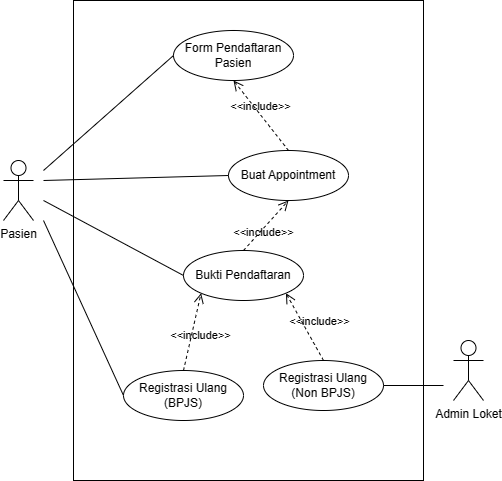

The diagram above was exported from draw.io. Its source (the exported page's mxGraphModel, read from the mxfile embedded in the PNG):
<mxGraphModel dx="986" dy="459" grid="1" gridSize="10" guides="1" tooltips="1" connect="1" arrows="1" fold="1" page="1" pageScale="1" pageWidth="850" pageHeight="1100" math="0" shadow="0">
  <root>
    <mxCell id="0" />
    <mxCell id="1" parent="0" />
    <mxCell id="qwW9gzFafAkRGEwb2kyy-1" value="Pasien" style="shape=umlActor;verticalLabelPosition=bottom;verticalAlign=top;html=1;outlineConnect=0;" parent="1" vertex="1">
      <mxGeometry x="80" y="200" width="30" height="60" as="geometry" />
    </mxCell>
    <mxCell id="qwW9gzFafAkRGEwb2kyy-3" value="Admin Loket" style="shape=umlActor;verticalLabelPosition=bottom;verticalAlign=top;html=1;outlineConnect=0;" parent="1" vertex="1">
      <mxGeometry x="530" y="380" width="30" height="60" as="geometry" />
    </mxCell>
    <mxCell id="qwW9gzFafAkRGEwb2kyy-7" value="" style="rounded=0;whiteSpace=wrap;html=1;" parent="1" vertex="1">
      <mxGeometry x="150" y="40" width="350" height="480" as="geometry" />
    </mxCell>
    <mxCell id="qwW9gzFafAkRGEwb2kyy-8" value="Form Pendaftaran Pasien" style="ellipse;whiteSpace=wrap;html=1;" parent="1" vertex="1">
      <mxGeometry x="250" y="70" width="120" height="50" as="geometry" />
    </mxCell>
    <mxCell id="qwW9gzFafAkRGEwb2kyy-12" value="Buat Appointment" style="ellipse;whiteSpace=wrap;html=1;" parent="1" vertex="1">
      <mxGeometry x="305" y="190" width="120" height="50" as="geometry" />
    </mxCell>
    <mxCell id="qwW9gzFafAkRGEwb2kyy-13" value="Bukti Pendaftaran" style="ellipse;whiteSpace=wrap;html=1;" parent="1" vertex="1">
      <mxGeometry x="260" y="290" width="120" height="50" as="geometry" />
    </mxCell>
    <mxCell id="R11SuRW3kp-nR5E02IO7-2" value="Registrasi Ulang &lt;br&gt;(Non BPJS)" style="ellipse;whiteSpace=wrap;html=1;" parent="1" vertex="1">
      <mxGeometry x="340" y="400" width="120" height="50" as="geometry" />
    </mxCell>
    <mxCell id="gBW3j6pAyEuFygSrTGa_-1" value="" style="endArrow=none;html=1;rounded=0;entryX=0;entryY=0.5;entryDx=0;entryDy=0;" parent="1" target="qwW9gzFafAkRGEwb2kyy-8" edge="1">
      <mxGeometry width="50" height="50" relative="1" as="geometry">
        <mxPoint x="120" y="210" as="sourcePoint" />
        <mxPoint x="170" y="160" as="targetPoint" />
      </mxGeometry>
    </mxCell>
    <mxCell id="gBW3j6pAyEuFygSrTGa_-2" value="" style="endArrow=none;html=1;rounded=0;entryX=0;entryY=0.5;entryDx=0;entryDy=0;" parent="1" target="qwW9gzFafAkRGEwb2kyy-12" edge="1">
      <mxGeometry width="50" height="50" relative="1" as="geometry">
        <mxPoint x="120" y="220" as="sourcePoint" />
        <mxPoint x="450" y="260" as="targetPoint" />
      </mxGeometry>
    </mxCell>
    <mxCell id="gBW3j6pAyEuFygSrTGa_-4" value="" style="endArrow=none;html=1;rounded=0;entryX=0;entryY=0.5;entryDx=0;entryDy=0;" parent="1" target="qwW9gzFafAkRGEwb2kyy-13" edge="1">
      <mxGeometry width="50" height="50" relative="1" as="geometry">
        <mxPoint x="120" y="240" as="sourcePoint" />
        <mxPoint x="450" y="260" as="targetPoint" />
      </mxGeometry>
    </mxCell>
    <mxCell id="gBW3j6pAyEuFygSrTGa_-5" value="" style="endArrow=none;html=1;rounded=0;exitX=1;exitY=0.5;exitDx=0;exitDy=0;" parent="1" source="R11SuRW3kp-nR5E02IO7-2" edge="1">
      <mxGeometry width="50" height="50" relative="1" as="geometry">
        <mxPoint x="400" y="310" as="sourcePoint" />
        <mxPoint x="520" y="425" as="targetPoint" />
      </mxGeometry>
    </mxCell>
    <mxCell id="gBW3j6pAyEuFygSrTGa_-6" value="&amp;lt;&amp;lt;include&amp;gt;&amp;gt;" style="endArrow=open;startArrow=none;endFill=0;startFill=0;endSize=8;html=1;verticalAlign=bottom;dashed=1;labelBackgroundColor=none;rounded=0;entryX=0.5;entryY=1;entryDx=0;entryDy=0;exitX=0.5;exitY=0;exitDx=0;exitDy=0;" parent="1" source="qwW9gzFafAkRGEwb2kyy-12" target="qwW9gzFafAkRGEwb2kyy-8" edge="1">
      <mxGeometry width="160" relative="1" as="geometry">
        <mxPoint x="180" y="190" as="sourcePoint" />
        <mxPoint x="340" y="190" as="targetPoint" />
      </mxGeometry>
    </mxCell>
    <mxCell id="LlaOxB5JW13F51Vwb1iP-2" value="&amp;lt;&amp;lt;include&amp;gt;&amp;gt;" style="endArrow=open;startArrow=none;endFill=0;startFill=0;endSize=8;html=1;verticalAlign=bottom;dashed=1;labelBackgroundColor=none;rounded=0;exitX=0.5;exitY=0;exitDx=0;exitDy=0;entryX=0.5;entryY=1;entryDx=0;entryDy=0;" parent="1" source="qwW9gzFafAkRGEwb2kyy-13" target="qwW9gzFafAkRGEwb2kyy-12" edge="1">
      <mxGeometry x="-0.3906" y="-9" width="160" relative="1" as="geometry">
        <mxPoint x="340" y="280" as="sourcePoint" />
        <mxPoint x="500" y="280" as="targetPoint" />
        <mxPoint as="offset" />
      </mxGeometry>
    </mxCell>
    <mxCell id="LlaOxB5JW13F51Vwb1iP-3" value="&amp;lt;&amp;lt;include&amp;gt;&amp;gt;" style="endArrow=open;startArrow=none;endFill=0;startFill=0;endSize=8;html=1;verticalAlign=bottom;dashed=1;labelBackgroundColor=none;rounded=0;exitX=0.5;exitY=0;exitDx=0;exitDy=0;entryX=1;entryY=1;entryDx=0;entryDy=0;" parent="1" source="R11SuRW3kp-nR5E02IO7-2" target="qwW9gzFafAkRGEwb2kyy-13" edge="1">
      <mxGeometry x="-0.2809" y="-11" width="160" relative="1" as="geometry">
        <mxPoint x="340" y="280" as="sourcePoint" />
        <mxPoint x="500" y="280" as="targetPoint" />
        <mxPoint as="offset" />
      </mxGeometry>
    </mxCell>
    <mxCell id="fxFCbCJFoiyD0Ljo1pSY-1" value="" style="endArrow=none;html=1;rounded=0;exitX=0;exitY=0.5;exitDx=0;exitDy=0;" parent="1" source="NCXXGE3K_ZnkjGK_7but-1" edge="1">
      <mxGeometry width="50" height="50" relative="1" as="geometry">
        <mxPoint x="400" y="340" as="sourcePoint" />
        <mxPoint x="120" y="260" as="targetPoint" />
      </mxGeometry>
    </mxCell>
    <mxCell id="NCXXGE3K_ZnkjGK_7but-1" value="Registrasi Ulang (BPJS)" style="ellipse;whiteSpace=wrap;html=1;" parent="1" vertex="1">
      <mxGeometry x="200" y="410" width="120" height="50" as="geometry" />
    </mxCell>
    <mxCell id="NCXXGE3K_ZnkjGK_7but-2" value="&amp;lt;&amp;lt;include&amp;gt;&amp;gt;" style="endArrow=open;startArrow=none;endFill=0;startFill=0;endSize=8;html=1;verticalAlign=bottom;dashed=1;labelBackgroundColor=none;rounded=0;exitX=0.5;exitY=0;exitDx=0;exitDy=0;entryX=0;entryY=1;entryDx=0;entryDy=0;" parent="1" source="NCXXGE3K_ZnkjGK_7but-1" target="qwW9gzFafAkRGEwb2kyy-13" edge="1">
      <mxGeometry x="-0.2809" y="-11" width="160" relative="1" as="geometry">
        <mxPoint x="410" y="410" as="sourcePoint" />
        <mxPoint x="330" y="350" as="targetPoint" />
        <mxPoint as="offset" />
      </mxGeometry>
    </mxCell>
  </root>
</mxGraphModel>